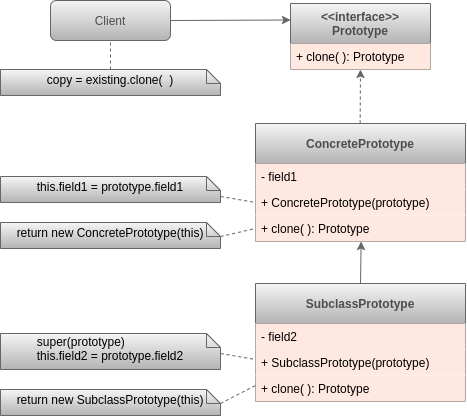

The diagram above was exported from draw.io. Its source (the exported page's mxGraphModel, read from the mxfile embedded in the PNG):
<mxGraphModel dx="650" dy="414" grid="1" gridSize="10" guides="1" tooltips="1" connect="1" arrows="1" fold="1" page="1" pageScale="1" pageWidth="850" pageHeight="1100" math="0" shadow="0">
  <root>
    <mxCell id="0" />
    <mxCell id="1" parent="0" />
    <mxCell id="pfR8PxigdTbEqKwV1qlL-1" value="Client" style="rounded=1;whiteSpace=wrap;html=1;shadow=0;gradientColor=#b3b3b3;fillColor=#f5f5f5;strokeColor=#666666;fontColor=#4D4D4D;" vertex="1" parent="1">
      <mxGeometry x="230" y="157" width="120" height="40" as="geometry" />
    </mxCell>
    <mxCell id="pfR8PxigdTbEqKwV1qlL-6" value="ConcretePrototype" style="swimlane;fontStyle=1;childLayout=stackLayout;horizontal=1;startSize=40;horizontalStack=0;resizeParent=1;resizeParentMax=0;resizeLast=0;collapsible=1;marginBottom=0;shadow=0;gradientColor=#b3b3b3;fillColor=#f5f5f5;strokeColor=#666666;fontColor=#4D4D4D;" vertex="1" parent="1">
      <mxGeometry x="435" y="280" width="210" height="118" as="geometry" />
    </mxCell>
    <mxCell id="pfR8PxigdTbEqKwV1qlL-7" value="- field1" style="text;strokeColor=none;align=left;verticalAlign=top;spacingLeft=4;spacingRight=4;overflow=hidden;rotatable=0;points=[[0,0.5],[1,0.5]];portConstraint=eastwest;labelBackgroundColor=none;rounded=0;glass=0;fillColor=#FFE8E0;" vertex="1" parent="pfR8PxigdTbEqKwV1qlL-6">
      <mxGeometry y="40" width="210" height="26" as="geometry" />
    </mxCell>
    <mxCell id="pfR8PxigdTbEqKwV1qlL-8" value="+ ConcretePrototype(prototype) " style="text;strokeColor=none;align=left;verticalAlign=top;spacingLeft=4;spacingRight=4;overflow=hidden;rotatable=0;points=[[0,0.5],[1,0.5]];portConstraint=eastwest;labelBackgroundColor=none;rounded=0;glass=0;fillColor=#FFE8E0;" vertex="1" parent="pfR8PxigdTbEqKwV1qlL-6">
      <mxGeometry y="66" width="210" height="26" as="geometry" />
    </mxCell>
    <mxCell id="pfR8PxigdTbEqKwV1qlL-9" value="+ clone( ): Prototype" style="text;strokeColor=none;align=left;verticalAlign=top;spacingLeft=4;spacingRight=4;overflow=hidden;rotatable=0;points=[[0,0.5],[1,0.5]];portConstraint=eastwest;labelBackgroundColor=none;rounded=0;glass=0;fillColor=#FFE8E0;" vertex="1" parent="pfR8PxigdTbEqKwV1qlL-6">
      <mxGeometry y="92" width="210" height="26" as="geometry" />
    </mxCell>
    <mxCell id="pfR8PxigdTbEqKwV1qlL-10" value="SubclassPrototype" style="swimlane;fontStyle=1;childLayout=stackLayout;horizontal=1;startSize=40;horizontalStack=0;resizeParent=1;resizeParentMax=0;resizeLast=0;collapsible=1;marginBottom=0;shadow=0;gradientColor=#b3b3b3;fillColor=#f5f5f5;strokeColor=#666666;fontColor=#4D4D4D;" vertex="1" parent="1">
      <mxGeometry x="435" y="440" width="210" height="118" as="geometry" />
    </mxCell>
    <mxCell id="pfR8PxigdTbEqKwV1qlL-11" value="- field2" style="text;strokeColor=none;align=left;verticalAlign=top;spacingLeft=4;spacingRight=4;overflow=hidden;rotatable=0;points=[[0,0.5],[1,0.5]];portConstraint=eastwest;labelBackgroundColor=none;rounded=0;glass=0;fillColor=#FFE8E0;" vertex="1" parent="pfR8PxigdTbEqKwV1qlL-10">
      <mxGeometry y="40" width="210" height="26" as="geometry" />
    </mxCell>
    <mxCell id="pfR8PxigdTbEqKwV1qlL-12" value="+ SubclassPrototype(prototype) " style="text;strokeColor=none;align=left;verticalAlign=top;spacingLeft=4;spacingRight=4;overflow=hidden;rotatable=0;points=[[0,0.5],[1,0.5]];portConstraint=eastwest;labelBackgroundColor=none;rounded=0;glass=0;fillColor=#FFE8E0;" vertex="1" parent="pfR8PxigdTbEqKwV1qlL-10">
      <mxGeometry y="66" width="210" height="26" as="geometry" />
    </mxCell>
    <mxCell id="pfR8PxigdTbEqKwV1qlL-13" value="+ clone( ): Prototype" style="text;strokeColor=none;align=left;verticalAlign=top;spacingLeft=4;spacingRight=4;overflow=hidden;rotatable=0;points=[[0,0.5],[1,0.5]];portConstraint=eastwest;labelBackgroundColor=none;rounded=0;glass=0;fillColor=#FFE8E0;" vertex="1" parent="pfR8PxigdTbEqKwV1qlL-10">
      <mxGeometry y="92" width="210" height="26" as="geometry" />
    </mxCell>
    <mxCell id="pfR8PxigdTbEqKwV1qlL-14" value="" style="endArrow=classic;html=1;exitX=0.5;exitY=0;exitDx=0;exitDy=0;entryX=0.503;entryY=1;entryDx=0;entryDy=0;entryPerimeter=0;gradientColor=#b3b3b3;fillColor=#f5f5f5;strokeColor=#666666;" edge="1" parent="1" source="pfR8PxigdTbEqKwV1qlL-10" target="pfR8PxigdTbEqKwV1qlL-9">
      <mxGeometry width="50" height="50" relative="1" as="geometry">
        <mxPoint x="460" y="440" as="sourcePoint" />
        <mxPoint x="541" y="410" as="targetPoint" />
      </mxGeometry>
    </mxCell>
    <mxCell id="pfR8PxigdTbEqKwV1qlL-15" value="" style="endArrow=classic;html=1;exitX=1;exitY=0.5;exitDx=0;exitDy=0;entryX=0;entryY=0.25;entryDx=0;entryDy=0;gradientColor=#b3b3b3;fillColor=#f5f5f5;strokeColor=#666666;" edge="1" parent="1" source="pfR8PxigdTbEqKwV1qlL-1" target="pfR8PxigdTbEqKwV1qlL-2">
      <mxGeometry width="50" height="50" relative="1" as="geometry">
        <mxPoint x="550" y="450" as="sourcePoint" />
        <mxPoint x="550.6300000000001" y="408.0000000000001" as="targetPoint" />
      </mxGeometry>
    </mxCell>
    <mxCell id="pfR8PxigdTbEqKwV1qlL-2" value="&lt;&lt;interface&gt;&gt;&#10;Prototype" style="swimlane;fontStyle=1;childLayout=stackLayout;horizontal=1;startSize=40;horizontalStack=0;resizeParent=1;resizeParentMax=0;resizeLast=0;collapsible=1;marginBottom=0;shadow=0;gradientColor=#b3b3b3;fillColor=#f5f5f5;strokeColor=#666666;fontColor=#4D4D4D;" vertex="1" parent="1">
      <mxGeometry x="470" y="160" width="140" height="66" as="geometry" />
    </mxCell>
    <mxCell id="pfR8PxigdTbEqKwV1qlL-3" value="+ clone( ): Prototype" style="text;strokeColor=none;align=left;verticalAlign=top;spacingLeft=4;spacingRight=4;overflow=hidden;rotatable=0;points=[[0,0.5],[1,0.5]];portConstraint=eastwest;labelBackgroundColor=none;rounded=0;glass=0;fillColor=#FFE8E0;" vertex="1" parent="pfR8PxigdTbEqKwV1qlL-2">
      <mxGeometry y="40" width="140" height="26" as="geometry" />
    </mxCell>
    <mxCell id="pfR8PxigdTbEqKwV1qlL-16" value="" style="endArrow=classic;html=1;exitX=0.5;exitY=0;exitDx=0;exitDy=0;entryX=0.5;entryY=1;entryDx=0;entryDy=0;dashed=1;gradientColor=#b3b3b3;fillColor=#f5f5f5;strokeColor=#666666;" edge="1" parent="1" target="pfR8PxigdTbEqKwV1qlL-2">
      <mxGeometry width="50" height="50" relative="1" as="geometry">
        <mxPoint x="539.66" y="280" as="sourcePoint" />
        <mxPoint x="540.2900000000001" y="238.0000000000001" as="targetPoint" />
      </mxGeometry>
    </mxCell>
    <mxCell id="pfR8PxigdTbEqKwV1qlL-17" value="this.field1 = prototype.field1" style="shape=note;whiteSpace=wrap;html=1;size=14;verticalAlign=middle;align=center;spacingTop=-6;strokeColor=#666666;shadow=0;labelBackgroundColor=none;gradientColor=#b3b3b3;fillColor=#f5f5f5;" vertex="1" parent="1">
      <mxGeometry x="180" y="333" width="220" height="26" as="geometry" />
    </mxCell>
    <mxCell id="pfR8PxigdTbEqKwV1qlL-18" value="return new ConcretePrototype(this)" style="shape=note;whiteSpace=wrap;html=1;size=14;verticalAlign=middle;align=center;spacingTop=-6;strokeColor=#666666;shadow=0;labelBackgroundColor=none;gradientColor=#b3b3b3;fillColor=#f5f5f5;" vertex="1" parent="1">
      <mxGeometry x="180" y="379" width="220" height="26" as="geometry" />
    </mxCell>
    <mxCell id="pfR8PxigdTbEqKwV1qlL-19" value="" style="endArrow=none;dashed=1;html=1;entryX=0;entryY=0.5;entryDx=0;entryDy=0;exitX=0;exitY=0;exitDx=220;exitDy=14;exitPerimeter=0;fontColor=#666666;strokeColor=#666666;gradientColor=#b3b3b3;fillColor=#f5f5f5;" edge="1" parent="1" source="pfR8PxigdTbEqKwV1qlL-18" target="pfR8PxigdTbEqKwV1qlL-9">
      <mxGeometry width="50" height="50" relative="1" as="geometry">
        <mxPoint x="480" y="490" as="sourcePoint" />
        <mxPoint x="530" y="440" as="targetPoint" />
      </mxGeometry>
    </mxCell>
    <mxCell id="pfR8PxigdTbEqKwV1qlL-20" value="" style="endArrow=none;dashed=1;html=1;entryX=0;entryY=0.5;entryDx=0;entryDy=0;exitX=0;exitY=0;exitDx=220;exitDy=20;exitPerimeter=0;fontColor=#666666;strokeColor=#666666;gradientColor=#b3b3b3;fillColor=#f5f5f5;" edge="1" parent="1" source="pfR8PxigdTbEqKwV1qlL-17" target="pfR8PxigdTbEqKwV1qlL-8">
      <mxGeometry width="50" height="50" relative="1" as="geometry">
        <mxPoint x="410" y="410" as="sourcePoint" />
        <mxPoint x="445" y="395" as="targetPoint" />
      </mxGeometry>
    </mxCell>
    <mxCell id="pfR8PxigdTbEqKwV1qlL-21" value="copy = existing.clone(&amp;nbsp; )" style="shape=note;whiteSpace=wrap;html=1;size=14;verticalAlign=middle;align=center;spacingTop=-6;strokeColor=#666666;shadow=0;labelBackgroundColor=none;gradientColor=#b3b3b3;fillColor=#f5f5f5;" vertex="1" parent="1">
      <mxGeometry x="180" y="226" width="220" height="26" as="geometry" />
    </mxCell>
    <mxCell id="pfR8PxigdTbEqKwV1qlL-22" value="" style="endArrow=none;dashed=1;html=1;entryX=0.5;entryY=1;entryDx=0;entryDy=0;exitX=0.5;exitY=0;exitDx=0;exitDy=0;exitPerimeter=0;fontColor=#666666;strokeColor=#666666;gradientColor=#b3b3b3;fillColor=#f5f5f5;" edge="1" parent="1" source="pfR8PxigdTbEqKwV1qlL-21" target="pfR8PxigdTbEqKwV1qlL-1">
      <mxGeometry width="50" height="50" relative="1" as="geometry">
        <mxPoint x="400" y="362.9999999999999" as="sourcePoint" />
        <mxPoint x="435" y="369" as="targetPoint" />
      </mxGeometry>
    </mxCell>
    <mxCell id="pfR8PxigdTbEqKwV1qlL-26" value="&lt;div style=&quot;text-align: left&quot;&gt;&lt;span&gt;super(prototype)&lt;/span&gt;&lt;/div&gt;&lt;div style=&quot;text-align: left&quot;&gt;&lt;span&gt;this.field2 = prototype.field2&lt;/span&gt;&lt;/div&gt;" style="shape=note;whiteSpace=wrap;html=1;size=14;verticalAlign=middle;align=center;spacingTop=-6;strokeColor=#666666;shadow=0;labelBackgroundColor=none;gradientColor=#b3b3b3;fillColor=#f5f5f5;" vertex="1" parent="1">
      <mxGeometry x="180" y="490" width="220" height="36" as="geometry" />
    </mxCell>
    <mxCell id="pfR8PxigdTbEqKwV1qlL-27" value="return new SubclassPrototype(this)" style="shape=note;whiteSpace=wrap;html=1;size=14;verticalAlign=middle;align=center;spacingTop=-6;strokeColor=#666666;shadow=0;labelBackgroundColor=none;gradientColor=#b3b3b3;fillColor=#f5f5f5;" vertex="1" parent="1">
      <mxGeometry x="180" y="546" width="220" height="26" as="geometry" />
    </mxCell>
    <mxCell id="pfR8PxigdTbEqKwV1qlL-28" value="" style="endArrow=none;dashed=1;html=1;entryX=0;entryY=0.5;entryDx=0;entryDy=0;exitX=0;exitY=0;exitDx=220;exitDy=14;exitPerimeter=0;fontColor=#666666;strokeColor=#666666;gradientColor=#b3b3b3;fillColor=#f5f5f5;" edge="1" parent="1" source="pfR8PxigdTbEqKwV1qlL-27">
      <mxGeometry width="50" height="50" relative="1" as="geometry">
        <mxPoint x="480" y="647" as="sourcePoint" />
        <mxPoint x="435" y="542" as="targetPoint" />
      </mxGeometry>
    </mxCell>
    <mxCell id="pfR8PxigdTbEqKwV1qlL-29" value="" style="endArrow=none;dashed=1;html=1;entryX=0;entryY=0.5;entryDx=0;entryDy=0;exitX=0;exitY=0;exitDx=220;exitDy=20;exitPerimeter=0;fontColor=#666666;strokeColor=#666666;gradientColor=#b3b3b3;fillColor=#f5f5f5;" edge="1" parent="1" source="pfR8PxigdTbEqKwV1qlL-26">
      <mxGeometry width="50" height="50" relative="1" as="geometry">
        <mxPoint x="410" y="567" as="sourcePoint" />
        <mxPoint x="435" y="516" as="targetPoint" />
      </mxGeometry>
    </mxCell>
  </root>
</mxGraphModel>